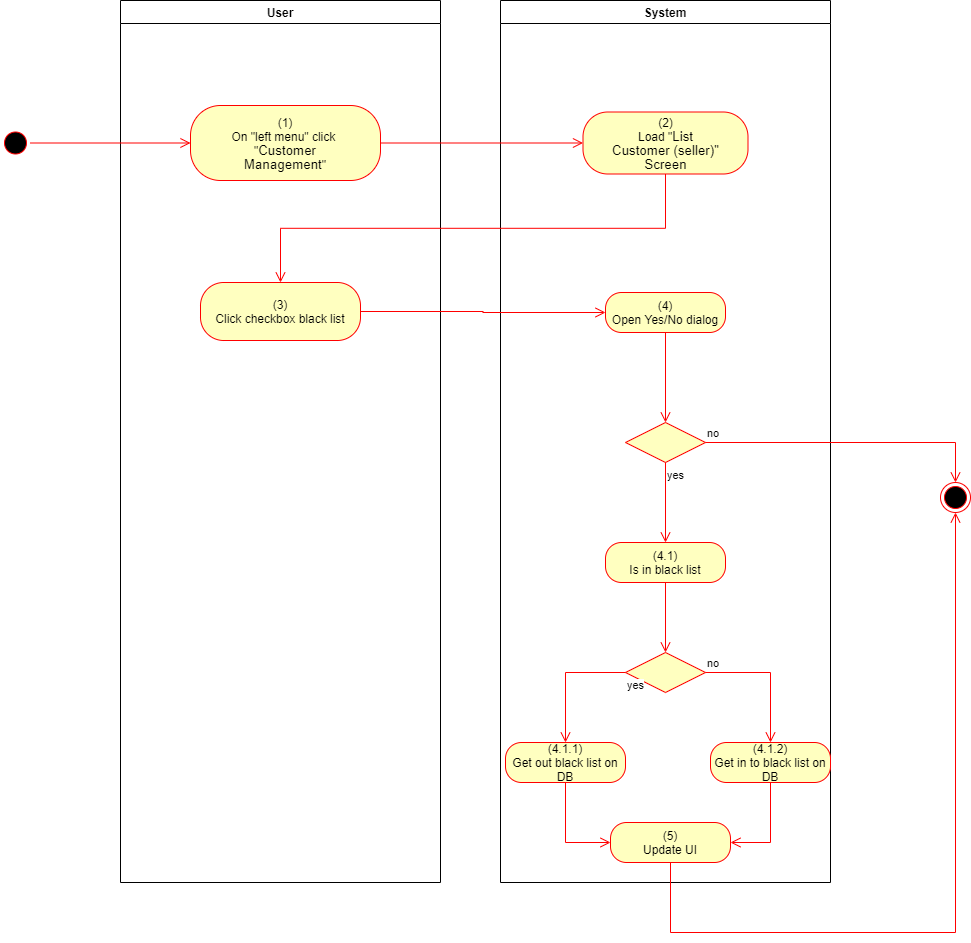

The diagram above was exported from draw.io. Its source (the exported page's mxGraphModel, read from the mxfile embedded in the PNG):
<mxGraphModel dx="1086" dy="806" grid="1" gridSize="10" guides="1" tooltips="1" connect="1" arrows="1" fold="1" page="1" pageScale="1" pageWidth="850" pageHeight="1100" math="0" shadow="0">
  <root>
    <mxCell id="0" />
    <mxCell id="1" parent="0" />
    <mxCell id="veHATAxZCfHgYQKrCV3v-1" value="User" style="swimlane;whiteSpace=wrap" parent="1" vertex="1">
      <mxGeometry x="140" y="128" width="320" height="882" as="geometry">
        <mxRectangle x="120" y="128" width="60" height="23" as="alternateBounds" />
      </mxGeometry>
    </mxCell>
    <mxCell id="veHATAxZCfHgYQKrCV3v-2" value="&lt;span&gt;(1)&lt;/span&gt;&lt;br style=&quot;padding: 0px ; margin: 0px&quot;&gt;&lt;span&gt;On &quot;left menu&quot; click&amp;nbsp;&lt;/span&gt;&lt;br style=&quot;padding: 0px ; margin: 0px&quot;&gt;&lt;span&gt;&quot;&lt;/span&gt;&lt;span lang=&quot;EN-GB&quot; style=&quot;font-size: 10pt ; line-height: 107% ; font-family: &amp;#34;arial&amp;#34; , sans-serif&quot;&gt;Customer&lt;br/&gt;Management&lt;/span&gt;&lt;span&gt;&quot;&lt;/span&gt;" style="rounded=1;whiteSpace=wrap;html=1;arcSize=40;fontColor=#000000;fillColor=#ffffc0;strokeColor=#ff0000;" parent="veHATAxZCfHgYQKrCV3v-1" vertex="1">
      <mxGeometry x="70" y="105" width="190" height="75" as="geometry" />
    </mxCell>
    <mxCell id="veHATAxZCfHgYQKrCV3v-10" value="(3)&lt;br&gt;Click checkbox black list" style="rounded=1;whiteSpace=wrap;html=1;arcSize=40;fontColor=#000000;fillColor=#ffffc0;strokeColor=#ff0000;" parent="veHATAxZCfHgYQKrCV3v-1" vertex="1">
      <mxGeometry x="80" y="282" width="160" height="58" as="geometry" />
    </mxCell>
    <mxCell id="veHATAxZCfHgYQKrCV3v-3" value="System" style="swimlane;whiteSpace=wrap;startSize=23;" parent="1" vertex="1">
      <mxGeometry x="520" y="128" width="330" height="882" as="geometry" />
    </mxCell>
    <mxCell id="veHATAxZCfHgYQKrCV3v-4" value="(2)&lt;br&gt;Load &quot;&lt;span lang=&quot;EN-GB&quot; style=&quot;font-size: 10pt ; line-height: 107% ; font-family: &amp;#34;arial&amp;#34; , sans-serif&quot;&gt;&lt;span lang=&quot;EN-GB&quot; style=&quot;font-size: 10pt ; line-height: 107% ; font-family: &amp;#34;arial&amp;#34; , sans-serif&quot;&gt;List&lt;br/&gt;Customer (seller)&lt;/span&gt;&quot;&lt;br&gt;Screen&lt;br&gt;&lt;/span&gt;" style="rounded=1;whiteSpace=wrap;html=1;arcSize=40;fontColor=#000000;fillColor=#ffffc0;strokeColor=#ff0000;" parent="veHATAxZCfHgYQKrCV3v-3" vertex="1">
      <mxGeometry x="82.5" y="111.5" width="165" height="62" as="geometry" />
    </mxCell>
    <mxCell id="veHATAxZCfHgYQKrCV3v-12" value="(4)&lt;br&gt;Open Yes/No dialog" style="rounded=1;whiteSpace=wrap;html=1;arcSize=40;fontColor=#000000;fillColor=#ffffc0;strokeColor=#ff0000;" parent="veHATAxZCfHgYQKrCV3v-3" vertex="1">
      <mxGeometry x="105" y="292" width="120" height="40" as="geometry" />
    </mxCell>
    <mxCell id="veHATAxZCfHgYQKrCV3v-13" value="" style="edgeStyle=orthogonalEdgeStyle;html=1;verticalAlign=bottom;endArrow=open;endSize=8;strokeColor=#ff0000;rounded=0;entryX=0.5;entryY=0;entryDx=0;entryDy=0;" parent="veHATAxZCfHgYQKrCV3v-3" source="veHATAxZCfHgYQKrCV3v-12" target="veHATAxZCfHgYQKrCV3v-14" edge="1">
      <mxGeometry relative="1" as="geometry">
        <mxPoint x="165" y="382" as="targetPoint" />
      </mxGeometry>
    </mxCell>
    <mxCell id="veHATAxZCfHgYQKrCV3v-14" value="" style="rhombus;whiteSpace=wrap;html=1;fillColor=#ffffc0;strokeColor=#ff0000;" parent="veHATAxZCfHgYQKrCV3v-3" vertex="1">
      <mxGeometry x="125" y="422" width="80" height="40" as="geometry" />
    </mxCell>
    <mxCell id="veHATAxZCfHgYQKrCV3v-16" value="yes" style="edgeStyle=orthogonalEdgeStyle;html=1;align=left;verticalAlign=top;endArrow=open;endSize=8;strokeColor=#ff0000;rounded=0;entryX=0.5;entryY=0;entryDx=0;entryDy=0;" parent="veHATAxZCfHgYQKrCV3v-3" source="veHATAxZCfHgYQKrCV3v-14" target="veHATAxZCfHgYQKrCV3v-17" edge="1">
      <mxGeometry x="-1" relative="1" as="geometry">
        <mxPoint x="165" y="522" as="targetPoint" />
      </mxGeometry>
    </mxCell>
    <mxCell id="veHATAxZCfHgYQKrCV3v-17" value="(4.1)&lt;br&gt;Is in black list" style="rounded=1;whiteSpace=wrap;html=1;arcSize=40;fontColor=#000000;fillColor=#ffffc0;strokeColor=#ff0000;" parent="veHATAxZCfHgYQKrCV3v-3" vertex="1">
      <mxGeometry x="105" y="542" width="120" height="40" as="geometry" />
    </mxCell>
    <mxCell id="veHATAxZCfHgYQKrCV3v-20" value="" style="rhombus;whiteSpace=wrap;html=1;fillColor=#ffffc0;strokeColor=#ff0000;" parent="veHATAxZCfHgYQKrCV3v-3" vertex="1">
      <mxGeometry x="125" y="652" width="80" height="40" as="geometry" />
    </mxCell>
    <mxCell id="veHATAxZCfHgYQKrCV3v-21" value="no" style="edgeStyle=orthogonalEdgeStyle;html=1;align=left;verticalAlign=bottom;endArrow=open;endSize=8;strokeColor=#ff0000;rounded=0;entryX=0.5;entryY=0;entryDx=0;entryDy=0;" parent="veHATAxZCfHgYQKrCV3v-3" source="veHATAxZCfHgYQKrCV3v-20" target="veHATAxZCfHgYQKrCV3v-25" edge="1">
      <mxGeometry x="-1" relative="1" as="geometry">
        <mxPoint x="290" y="752" as="targetPoint" />
      </mxGeometry>
    </mxCell>
    <mxCell id="veHATAxZCfHgYQKrCV3v-22" value="yes" style="edgeStyle=orthogonalEdgeStyle;html=1;align=left;verticalAlign=top;endArrow=open;endSize=8;strokeColor=#ff0000;rounded=0;entryX=0.5;entryY=0;entryDx=0;entryDy=0;exitX=0;exitY=0.5;exitDx=0;exitDy=0;" parent="veHATAxZCfHgYQKrCV3v-3" source="veHATAxZCfHgYQKrCV3v-20" target="veHATAxZCfHgYQKrCV3v-23" edge="1">
      <mxGeometry x="-1" relative="1" as="geometry">
        <mxPoint x="40" y="742" as="targetPoint" />
      </mxGeometry>
    </mxCell>
    <mxCell id="veHATAxZCfHgYQKrCV3v-18" value="" style="edgeStyle=orthogonalEdgeStyle;html=1;verticalAlign=bottom;endArrow=open;endSize=8;strokeColor=#ff0000;rounded=0;entryX=0.5;entryY=0;entryDx=0;entryDy=0;" parent="veHATAxZCfHgYQKrCV3v-3" source="veHATAxZCfHgYQKrCV3v-17" target="veHATAxZCfHgYQKrCV3v-20" edge="1">
      <mxGeometry relative="1" as="geometry">
        <mxPoint x="165" y="642" as="targetPoint" />
        <Array as="points" />
      </mxGeometry>
    </mxCell>
    <mxCell id="veHATAxZCfHgYQKrCV3v-23" value="(4.1.1)&lt;br&gt;Get out black list on DB" style="rounded=1;whiteSpace=wrap;html=1;arcSize=40;fontColor=#000000;fillColor=#ffffc0;strokeColor=#ff0000;" parent="veHATAxZCfHgYQKrCV3v-3" vertex="1">
      <mxGeometry x="5" y="742" width="120" height="40" as="geometry" />
    </mxCell>
    <mxCell id="veHATAxZCfHgYQKrCV3v-25" value="(4.1.2)&lt;br&gt;Get in to black list on DB" style="rounded=1;whiteSpace=wrap;html=1;arcSize=40;fontColor=#000000;fillColor=#ffffc0;strokeColor=#ff0000;" parent="veHATAxZCfHgYQKrCV3v-3" vertex="1">
      <mxGeometry x="210" y="742" width="120" height="40" as="geometry" />
    </mxCell>
    <mxCell id="veHATAxZCfHgYQKrCV3v-26" value="" style="edgeStyle=orthogonalEdgeStyle;html=1;verticalAlign=bottom;endArrow=open;endSize=8;strokeColor=#ff0000;rounded=0;entryX=1;entryY=0.5;entryDx=0;entryDy=0;" parent="veHATAxZCfHgYQKrCV3v-3" source="veHATAxZCfHgYQKrCV3v-25" target="veHATAxZCfHgYQKrCV3v-27" edge="1">
      <mxGeometry relative="1" as="geometry">
        <mxPoint x="270" y="852" as="targetPoint" />
      </mxGeometry>
    </mxCell>
    <mxCell id="veHATAxZCfHgYQKrCV3v-27" value="(5)&lt;br&gt;Update UI" style="rounded=1;whiteSpace=wrap;html=1;arcSize=40;fontColor=#000000;fillColor=#ffffc0;strokeColor=#ff0000;" parent="veHATAxZCfHgYQKrCV3v-3" vertex="1">
      <mxGeometry x="110" y="822" width="120" height="40" as="geometry" />
    </mxCell>
    <mxCell id="veHATAxZCfHgYQKrCV3v-24" value="" style="edgeStyle=orthogonalEdgeStyle;html=1;verticalAlign=bottom;endArrow=open;endSize=8;strokeColor=#ff0000;rounded=0;entryX=0;entryY=0.5;entryDx=0;entryDy=0;" parent="veHATAxZCfHgYQKrCV3v-3" source="veHATAxZCfHgYQKrCV3v-23" target="veHATAxZCfHgYQKrCV3v-27" edge="1">
      <mxGeometry relative="1" as="geometry">
        <mxPoint x="60" y="622" as="targetPoint" />
      </mxGeometry>
    </mxCell>
    <mxCell id="veHATAxZCfHgYQKrCV3v-5" value="" style="ellipse;html=1;shape=startState;fillColor=#000000;strokeColor=#ff0000;" parent="1" vertex="1">
      <mxGeometry x="20" y="255.5" width="30" height="30" as="geometry" />
    </mxCell>
    <mxCell id="veHATAxZCfHgYQKrCV3v-6" value="" style="edgeStyle=orthogonalEdgeStyle;html=1;verticalAlign=bottom;endArrow=open;endSize=8;strokeColor=#ff0000;rounded=0;entryX=0;entryY=0.5;entryDx=0;entryDy=0;" parent="1" source="veHATAxZCfHgYQKrCV3v-5" target="veHATAxZCfHgYQKrCV3v-2" edge="1">
      <mxGeometry relative="1" as="geometry">
        <mxPoint x="200" y="253" as="targetPoint" />
      </mxGeometry>
    </mxCell>
    <mxCell id="veHATAxZCfHgYQKrCV3v-7" value="" style="edgeStyle=orthogonalEdgeStyle;html=1;verticalAlign=bottom;endArrow=open;endSize=8;strokeColor=#ff0000;rounded=0;entryX=0;entryY=0.5;entryDx=0;entryDy=0;" parent="1" source="veHATAxZCfHgYQKrCV3v-2" target="veHATAxZCfHgYQKrCV3v-4" edge="1">
      <mxGeometry relative="1" as="geometry">
        <mxPoint x="600" y="271" as="targetPoint" />
      </mxGeometry>
    </mxCell>
    <mxCell id="veHATAxZCfHgYQKrCV3v-8" value="" style="ellipse;html=1;shape=endState;fillColor=#000000;strokeColor=#ff0000;" parent="1" vertex="1">
      <mxGeometry x="960" y="610" width="30" height="30" as="geometry" />
    </mxCell>
    <mxCell id="veHATAxZCfHgYQKrCV3v-9" value="" style="edgeStyle=orthogonalEdgeStyle;html=1;verticalAlign=bottom;endArrow=open;endSize=8;strokeColor=#ff0000;rounded=0;exitX=0.5;exitY=1;exitDx=0;exitDy=0;entryX=0.5;entryY=0;entryDx=0;entryDy=0;" parent="1" source="veHATAxZCfHgYQKrCV3v-4" target="veHATAxZCfHgYQKrCV3v-10" edge="1">
      <mxGeometry relative="1" as="geometry">
        <mxPoint x="820" y="760" as="targetPoint" />
        <mxPoint x="850" y="785" as="sourcePoint" />
      </mxGeometry>
    </mxCell>
    <mxCell id="veHATAxZCfHgYQKrCV3v-11" value="" style="edgeStyle=orthogonalEdgeStyle;html=1;verticalAlign=bottom;endArrow=open;endSize=8;strokeColor=#ff0000;rounded=0;entryX=0;entryY=0.5;entryDx=0;entryDy=0;" parent="1" source="veHATAxZCfHgYQKrCV3v-10" target="veHATAxZCfHgYQKrCV3v-12" edge="1">
      <mxGeometry relative="1" as="geometry">
        <mxPoint x="300" y="520" as="targetPoint" />
      </mxGeometry>
    </mxCell>
    <mxCell id="veHATAxZCfHgYQKrCV3v-15" value="no" style="edgeStyle=orthogonalEdgeStyle;html=1;align=left;verticalAlign=bottom;endArrow=open;endSize=8;strokeColor=#ff0000;rounded=0;entryX=0.5;entryY=0;entryDx=0;entryDy=0;" parent="1" source="veHATAxZCfHgYQKrCV3v-14" target="veHATAxZCfHgYQKrCV3v-8" edge="1">
      <mxGeometry x="-1" relative="1" as="geometry">
        <mxPoint x="820" y="560" as="targetPoint" />
      </mxGeometry>
    </mxCell>
    <mxCell id="veHATAxZCfHgYQKrCV3v-28" value="" style="edgeStyle=orthogonalEdgeStyle;html=1;verticalAlign=bottom;endArrow=open;endSize=8;strokeColor=#ff0000;rounded=0;entryX=0.5;entryY=1;entryDx=0;entryDy=0;exitX=0.5;exitY=1;exitDx=0;exitDy=0;" parent="1" source="veHATAxZCfHgYQKrCV3v-27" target="veHATAxZCfHgYQKrCV3v-8" edge="1">
      <mxGeometry relative="1" as="geometry">
        <mxPoint x="690" y="1050" as="targetPoint" />
        <Array as="points">
          <mxPoint x="690" y="1060" />
          <mxPoint x="975" y="1060" />
        </Array>
      </mxGeometry>
    </mxCell>
  </root>
</mxGraphModel>